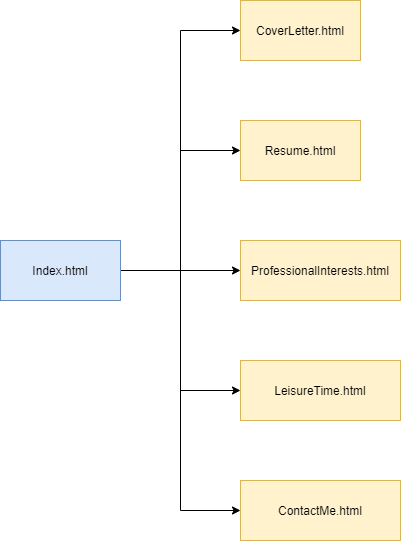

The diagram above was exported from draw.io. Its source (the exported page's mxGraphModel, read from the mxfile embedded in the PNG):
<mxGraphModel dx="1102" dy="614" grid="0" gridSize="10" guides="1" tooltips="1" connect="1" arrows="1" fold="1" page="1" pageScale="1" pageWidth="450" pageHeight="700" math="0" shadow="0">
  <root>
    <mxCell id="0" />
    <mxCell id="1" parent="0" />
    <mxCell id="_rFE0zVCY-pVV2qB0PGM-7" style="edgeStyle=orthogonalEdgeStyle;rounded=0;orthogonalLoop=1;jettySize=auto;html=1;exitX=1;exitY=0.5;exitDx=0;exitDy=0;entryX=0;entryY=0.5;entryDx=0;entryDy=0;" edge="1" parent="1" source="_rFE0zVCY-pVV2qB0PGM-1" target="_rFE0zVCY-pVV2qB0PGM-2">
      <mxGeometry relative="1" as="geometry" />
    </mxCell>
    <mxCell id="_rFE0zVCY-pVV2qB0PGM-8" style="edgeStyle=orthogonalEdgeStyle;rounded=0;orthogonalLoop=1;jettySize=auto;html=1;exitX=1;exitY=0.5;exitDx=0;exitDy=0;entryX=0;entryY=0.5;entryDx=0;entryDy=0;" edge="1" parent="1" source="_rFE0zVCY-pVV2qB0PGM-1" target="_rFE0zVCY-pVV2qB0PGM-3">
      <mxGeometry relative="1" as="geometry" />
    </mxCell>
    <mxCell id="_rFE0zVCY-pVV2qB0PGM-9" style="edgeStyle=orthogonalEdgeStyle;rounded=0;orthogonalLoop=1;jettySize=auto;html=1;exitX=1;exitY=0.5;exitDx=0;exitDy=0;entryX=0;entryY=0.5;entryDx=0;entryDy=0;" edge="1" parent="1" source="_rFE0zVCY-pVV2qB0PGM-1" target="_rFE0zVCY-pVV2qB0PGM-4">
      <mxGeometry relative="1" as="geometry" />
    </mxCell>
    <mxCell id="_rFE0zVCY-pVV2qB0PGM-10" style="edgeStyle=orthogonalEdgeStyle;rounded=0;orthogonalLoop=1;jettySize=auto;html=1;exitX=1;exitY=0.5;exitDx=0;exitDy=0;entryX=0;entryY=0.5;entryDx=0;entryDy=0;" edge="1" parent="1" source="_rFE0zVCY-pVV2qB0PGM-1" target="_rFE0zVCY-pVV2qB0PGM-5">
      <mxGeometry relative="1" as="geometry" />
    </mxCell>
    <mxCell id="_rFE0zVCY-pVV2qB0PGM-11" style="edgeStyle=orthogonalEdgeStyle;rounded=0;orthogonalLoop=1;jettySize=auto;html=1;exitX=1;exitY=0.5;exitDx=0;exitDy=0;entryX=0;entryY=0.5;entryDx=0;entryDy=0;" edge="1" parent="1" source="_rFE0zVCY-pVV2qB0PGM-1" target="_rFE0zVCY-pVV2qB0PGM-6">
      <mxGeometry relative="1" as="geometry" />
    </mxCell>
    <mxCell id="_rFE0zVCY-pVV2qB0PGM-1" value="Index.html" style="rounded=0;whiteSpace=wrap;html=1;fillColor=#dae8fc;strokeColor=#6c8ebf;" vertex="1" parent="1">
      <mxGeometry x="40" y="320" width="120" height="60" as="geometry" />
    </mxCell>
    <mxCell id="_rFE0zVCY-pVV2qB0PGM-2" value="CoverLetter.html" style="rounded=0;whiteSpace=wrap;html=1;fillColor=#fff2cc;strokeColor=#d6b656;" vertex="1" parent="1">
      <mxGeometry x="280" y="80" width="120" height="60" as="geometry" />
    </mxCell>
    <mxCell id="_rFE0zVCY-pVV2qB0PGM-3" value="Resume.html" style="rounded=0;whiteSpace=wrap;html=1;fillColor=#fff2cc;strokeColor=#d6b656;" vertex="1" parent="1">
      <mxGeometry x="280" y="200" width="120" height="60" as="geometry" />
    </mxCell>
    <mxCell id="_rFE0zVCY-pVV2qB0PGM-4" value="ProfessionalInterests.html" style="rounded=0;whiteSpace=wrap;html=1;fillColor=#fff2cc;strokeColor=#d6b656;" vertex="1" parent="1">
      <mxGeometry x="280" y="320" width="160" height="60" as="geometry" />
    </mxCell>
    <mxCell id="_rFE0zVCY-pVV2qB0PGM-5" value="LeisureTime.html" style="rounded=0;whiteSpace=wrap;html=1;fillColor=#fff2cc;strokeColor=#d6b656;" vertex="1" parent="1">
      <mxGeometry x="280" y="440" width="160" height="60" as="geometry" />
    </mxCell>
    <mxCell id="_rFE0zVCY-pVV2qB0PGM-6" value="ContactMe.html" style="rounded=0;whiteSpace=wrap;html=1;fillColor=#fff2cc;strokeColor=#d6b656;" vertex="1" parent="1">
      <mxGeometry x="280" y="560" width="160" height="60" as="geometry" />
    </mxCell>
  </root>
</mxGraphModel>